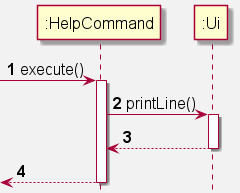

The diagram above was rendered by PlantUML. Its source (embedded in the PNG):
@startuml
'https://plantuml.com/sequence-diagram
skinparam backgroundColor #f2f2f2
skinparam defaultFontSize 16

Participant ":HelpCommand" as HelpCommand

autonumber

-> HelpCommand: execute()
activate HelpCommand

    HelpCommand -> ":Ui": printLine()
    activate ":Ui"
    HelpCommand <-- ":Ui"
    deactivate ":Ui"

    <-- HelpCommand
deactivate  HelpCommand
  
@enduml